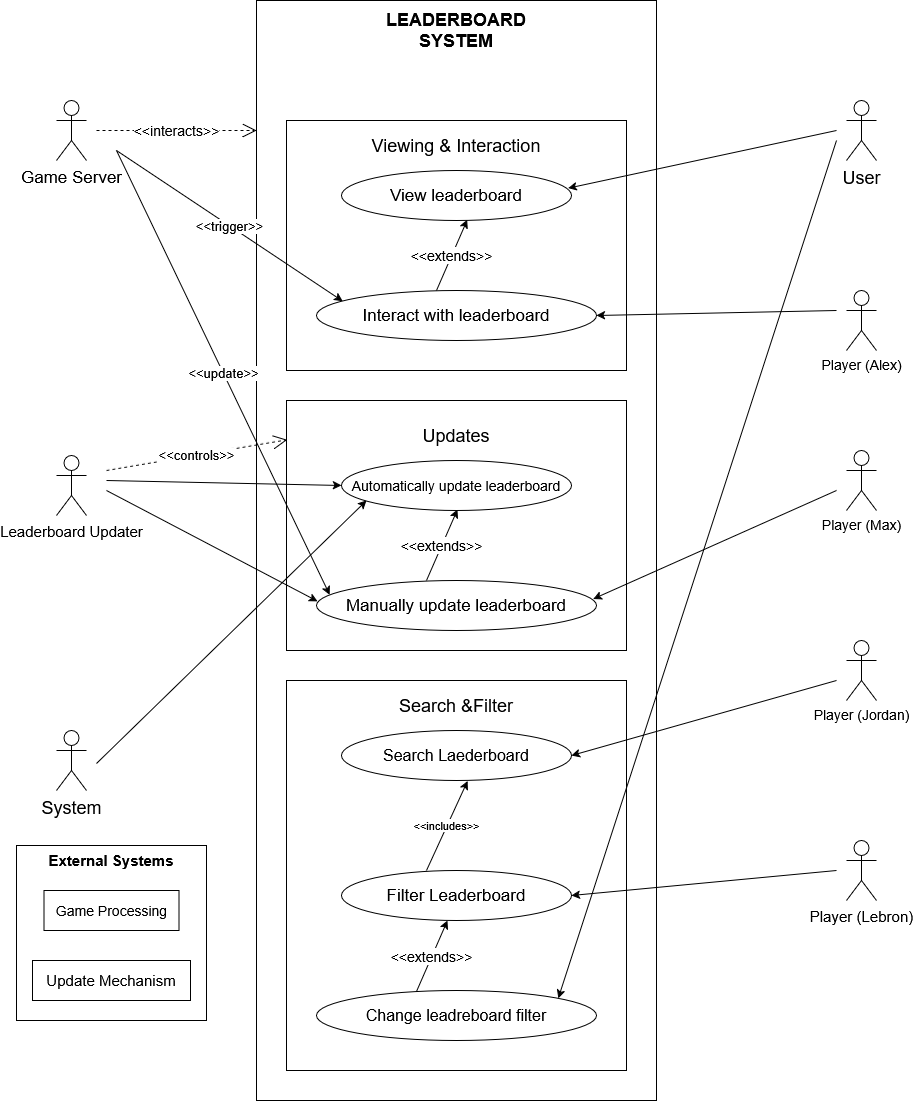

The diagram above was exported from draw.io. Its source (the exported page's mxGraphModel, read from the mxfile embedded in the PNG):
<mxGraphModel dx="2759" dy="964" grid="1" gridSize="10" guides="1" tooltips="1" connect="1" arrows="1" fold="1" page="1" pageScale="1" pageWidth="850" pageHeight="1100" math="0" shadow="0">
  <root>
    <mxCell id="0" />
    <mxCell id="1" parent="0" />
    <mxCell id="dLD22JKk1GWSmIpt_tPH-1" value="" style="rounded=0;whiteSpace=wrap;html=1;" vertex="1" parent="1">
      <mxGeometry x="200" y="40" width="400" height="1100" as="geometry" />
    </mxCell>
    <mxCell id="dLD22JKk1GWSmIpt_tPH-2" value="LEADERBOARD SYSTEM" style="text;html=1;align=center;verticalAlign=middle;whiteSpace=wrap;rounded=0;fontSize=18;fontStyle=1" vertex="1" parent="1">
      <mxGeometry x="335" y="50" width="130" height="40" as="geometry" />
    </mxCell>
    <mxCell id="dLD22JKk1GWSmIpt_tPH-3" value="" style="rounded=0;whiteSpace=wrap;html=1;" vertex="1" parent="1">
      <mxGeometry x="230" y="160" width="340" height="250" as="geometry" />
    </mxCell>
    <mxCell id="dLD22JKk1GWSmIpt_tPH-4" value="Viewing &amp;amp; Interaction" style="text;html=1;align=center;verticalAlign=middle;whiteSpace=wrap;rounded=0;fontSize=18;" vertex="1" parent="1">
      <mxGeometry x="295" y="170" width="210" height="30" as="geometry" />
    </mxCell>
    <mxCell id="dLD22JKk1GWSmIpt_tPH-5" value="&lt;font style=&quot;font-size: 17px;&quot;&gt;View leaderboard&lt;/font&gt;" style="ellipse;whiteSpace=wrap;html=1;" vertex="1" parent="1">
      <mxGeometry x="285" y="210" width="230" height="50" as="geometry" />
    </mxCell>
    <mxCell id="dLD22JKk1GWSmIpt_tPH-6" value="&lt;font style=&quot;font-size: 17px;&quot;&gt;Interact with leaderboard&lt;/font&gt;" style="ellipse;whiteSpace=wrap;html=1;" vertex="1" parent="1">
      <mxGeometry x="260" y="330" width="280" height="50" as="geometry" />
    </mxCell>
    <mxCell id="dLD22JKk1GWSmIpt_tPH-8" value="&lt;font style=&quot;font-size: 14px;&quot;&gt;&amp;lt;&amp;lt;extends&amp;gt;&amp;gt;&lt;/font&gt;" style="endArrow=classic;html=1;rounded=0;entryX=0.547;entryY=0.986;entryDx=0;entryDy=0;entryPerimeter=0;" edge="1" parent="1" target="dLD22JKk1GWSmIpt_tPH-5">
      <mxGeometry width="50" height="50" relative="1" as="geometry">
        <mxPoint x="380" y="330" as="sourcePoint" />
        <mxPoint x="380" y="270" as="targetPoint" />
      </mxGeometry>
    </mxCell>
    <mxCell id="dLD22JKk1GWSmIpt_tPH-11" value="" style="rounded=0;whiteSpace=wrap;html=1;" vertex="1" parent="1">
      <mxGeometry x="230" y="440" width="340" height="250" as="geometry" />
    </mxCell>
    <mxCell id="dLD22JKk1GWSmIpt_tPH-12" value="&lt;font style=&quot;font-size: 14px;&quot;&gt;Automatically update leaderboard&lt;/font&gt;" style="ellipse;whiteSpace=wrap;html=1;" vertex="1" parent="1">
      <mxGeometry x="285" y="500" width="230" height="50" as="geometry" />
    </mxCell>
    <mxCell id="dLD22JKk1GWSmIpt_tPH-14" value="&lt;font style=&quot;font-size: 18px;&quot;&gt;Updates&lt;/font&gt;" style="text;html=1;align=center;verticalAlign=middle;whiteSpace=wrap;rounded=0;" vertex="1" parent="1">
      <mxGeometry x="370" y="460" width="60" height="30" as="geometry" />
    </mxCell>
    <mxCell id="dLD22JKk1GWSmIpt_tPH-15" value="&lt;font style=&quot;font-size: 17px;&quot;&gt;Manually update leaderboard&lt;/font&gt;" style="ellipse;whiteSpace=wrap;html=1;" vertex="1" parent="1">
      <mxGeometry x="260" y="620" width="280" height="50" as="geometry" />
    </mxCell>
    <mxCell id="dLD22JKk1GWSmIpt_tPH-16" value="&lt;font style=&quot;font-size: 14px;&quot;&gt;&amp;lt;&amp;lt;extends&amp;gt;&amp;gt;&lt;/font&gt;" style="endArrow=classic;html=1;rounded=0;entryX=0.547;entryY=0.986;entryDx=0;entryDy=0;entryPerimeter=0;" edge="1" parent="1">
      <mxGeometry width="50" height="50" relative="1" as="geometry">
        <mxPoint x="370" y="620" as="sourcePoint" />
        <mxPoint x="401" y="549" as="targetPoint" />
      </mxGeometry>
    </mxCell>
    <mxCell id="dLD22JKk1GWSmIpt_tPH-17" value="" style="rounded=0;whiteSpace=wrap;html=1;" vertex="1" parent="1">
      <mxGeometry x="230" y="720" width="340" height="390" as="geometry" />
    </mxCell>
    <mxCell id="dLD22JKk1GWSmIpt_tPH-18" value="Search &amp;amp;Filter" style="text;html=1;align=center;verticalAlign=middle;whiteSpace=wrap;rounded=0;fontSize=18;" vertex="1" parent="1">
      <mxGeometry x="290" y="730" width="220" height="30" as="geometry" />
    </mxCell>
    <mxCell id="dLD22JKk1GWSmIpt_tPH-19" value="&lt;font style=&quot;font-size: 16px;&quot;&gt;Search Laederboard&lt;/font&gt;" style="ellipse;whiteSpace=wrap;html=1;" vertex="1" parent="1">
      <mxGeometry x="285" y="770" width="230" height="50" as="geometry" />
    </mxCell>
    <mxCell id="dLD22JKk1GWSmIpt_tPH-20" value="&lt;font style=&quot;font-size: 17px;&quot;&gt;Filter Leaderboard&lt;/font&gt;" style="ellipse;whiteSpace=wrap;html=1;" vertex="1" parent="1">
      <mxGeometry x="285" y="910" width="230" height="50" as="geometry" />
    </mxCell>
    <mxCell id="dLD22JKk1GWSmIpt_tPH-21" value="&amp;lt;&amp;lt;includes&amp;gt;&amp;gt;" style="endArrow=classic;html=1;rounded=0;entryX=0.548;entryY=1.012;entryDx=0;entryDy=0;entryPerimeter=0;" edge="1" parent="1" target="dLD22JKk1GWSmIpt_tPH-19">
      <mxGeometry width="50" height="50" relative="1" as="geometry">
        <mxPoint x="370" y="910" as="sourcePoint" />
        <mxPoint x="401" y="839" as="targetPoint" />
      </mxGeometry>
    </mxCell>
    <mxCell id="dLD22JKk1GWSmIpt_tPH-23" value="&lt;font style=&quot;font-size: 16px;&quot;&gt;Change leadreboard filter&lt;/font&gt;" style="ellipse;whiteSpace=wrap;html=1;" vertex="1" parent="1">
      <mxGeometry x="260" y="1030" width="280" height="50" as="geometry" />
    </mxCell>
    <mxCell id="dLD22JKk1GWSmIpt_tPH-24" value="&lt;font style=&quot;font-size: 14px;&quot;&gt;&amp;lt;&amp;lt;extends&amp;gt;&amp;gt;&lt;/font&gt;" style="endArrow=classic;html=1;rounded=0;entryX=0.547;entryY=0.986;entryDx=0;entryDy=0;entryPerimeter=0;" edge="1" parent="1">
      <mxGeometry width="50" height="50" relative="1" as="geometry">
        <mxPoint x="360" y="1031" as="sourcePoint" />
        <mxPoint x="391" y="960" as="targetPoint" />
      </mxGeometry>
    </mxCell>
    <mxCell id="dLD22JKk1GWSmIpt_tPH-25" value="&lt;font style=&quot;font-size: 17px;&quot;&gt;Game Server&lt;/font&gt;" style="shape=umlActor;verticalLabelPosition=bottom;verticalAlign=top;html=1;" vertex="1" parent="1">
      <mxGeometry y="140" width="30" height="60" as="geometry" />
    </mxCell>
    <mxCell id="dLD22JKk1GWSmIpt_tPH-26" value="&lt;font style=&quot;font-size: 14px;&quot;&gt;&amp;lt;&amp;lt;interacts&amp;gt;&amp;gt;&lt;/font&gt;" style="endArrow=open;endSize=12;dashed=1;html=1;rounded=0;" edge="1" parent="1">
      <mxGeometry width="160" relative="1" as="geometry">
        <mxPoint x="40" y="170" as="sourcePoint" />
        <mxPoint x="200" y="170" as="targetPoint" />
      </mxGeometry>
    </mxCell>
    <mxCell id="dLD22JKk1GWSmIpt_tPH-27" value="&lt;font style=&quot;font-size: 13px;&quot;&gt;&amp;lt;&amp;lt;update&amp;gt;&amp;gt;&lt;/font&gt;" style="endArrow=classic;html=1;rounded=0;entryX=0.047;entryY=0.285;entryDx=0;entryDy=0;entryPerimeter=0;" edge="1" parent="1" target="dLD22JKk1GWSmIpt_tPH-15">
      <mxGeometry width="50" height="50" relative="1" as="geometry">
        <mxPoint x="60" y="190" as="sourcePoint" />
        <mxPoint x="90" y="140" as="targetPoint" />
      </mxGeometry>
    </mxCell>
    <mxCell id="dLD22JKk1GWSmIpt_tPH-28" value="&lt;font style=&quot;font-size: 13px;&quot;&gt;&amp;lt;&amp;lt;trigger&amp;gt;&amp;gt;&lt;/font&gt;" style="endArrow=classic;html=1;rounded=0;entryX=0.094;entryY=0.215;entryDx=0;entryDy=0;entryPerimeter=0;" edge="1" parent="1" target="dLD22JKk1GWSmIpt_tPH-6">
      <mxGeometry width="50" height="50" relative="1" as="geometry">
        <mxPoint x="60" y="190" as="sourcePoint" />
        <mxPoint x="110" y="140" as="targetPoint" />
      </mxGeometry>
    </mxCell>
    <mxCell id="dLD22JKk1GWSmIpt_tPH-29" value="&lt;font style=&quot;font-size: 15px;&quot;&gt;Leaderboard Updater&lt;/font&gt;" style="shape=umlActor;verticalLabelPosition=bottom;verticalAlign=top;html=1;" vertex="1" parent="1">
      <mxGeometry y="495" width="30" height="60" as="geometry" />
    </mxCell>
    <mxCell id="dLD22JKk1GWSmIpt_tPH-30" value="&lt;font style=&quot;font-size: 13px;&quot;&gt;&amp;lt;&amp;lt;controls&amp;gt;&amp;gt;&lt;/font&gt;" style="endArrow=open;endSize=12;dashed=1;html=1;rounded=0;entryX=0.002;entryY=0.157;entryDx=0;entryDy=0;entryPerimeter=0;" edge="1" parent="1" target="dLD22JKk1GWSmIpt_tPH-11">
      <mxGeometry width="160" relative="1" as="geometry">
        <mxPoint x="50" y="510" as="sourcePoint" />
        <mxPoint x="220" y="520" as="targetPoint" />
      </mxGeometry>
    </mxCell>
    <mxCell id="dLD22JKk1GWSmIpt_tPH-31" value="" style="endArrow=classic;html=1;rounded=0;entryX=0;entryY=0.5;entryDx=0;entryDy=0;" edge="1" parent="1" target="dLD22JKk1GWSmIpt_tPH-12">
      <mxGeometry width="50" height="50" relative="1" as="geometry">
        <mxPoint x="50" y="520" as="sourcePoint" />
        <mxPoint x="100" y="470" as="targetPoint" />
      </mxGeometry>
    </mxCell>
    <mxCell id="dLD22JKk1GWSmIpt_tPH-32" value="" style="endArrow=classic;html=1;rounded=0;entryX=0.004;entryY=0.416;entryDx=0;entryDy=0;entryPerimeter=0;" edge="1" parent="1" target="dLD22JKk1GWSmIpt_tPH-15">
      <mxGeometry width="50" height="50" relative="1" as="geometry">
        <mxPoint x="50" y="530" as="sourcePoint" />
        <mxPoint x="90" y="490" as="targetPoint" />
      </mxGeometry>
    </mxCell>
    <mxCell id="dLD22JKk1GWSmIpt_tPH-33" value="&lt;font style=&quot;font-size: 18px;&quot;&gt;System&lt;/font&gt;" style="shape=umlActor;verticalLabelPosition=bottom;verticalAlign=top;html=1;" vertex="1" parent="1">
      <mxGeometry y="770" width="30" height="60" as="geometry" />
    </mxCell>
    <mxCell id="dLD22JKk1GWSmIpt_tPH-34" value="" style="endArrow=classic;html=1;rounded=0;entryX=0.109;entryY=0.8;entryDx=0;entryDy=0;entryPerimeter=0;" edge="1" parent="1" target="dLD22JKk1GWSmIpt_tPH-12">
      <mxGeometry width="50" height="50" relative="1" as="geometry">
        <mxPoint x="40" y="803" as="sourcePoint" />
        <mxPoint x="90" y="310" as="targetPoint" />
      </mxGeometry>
    </mxCell>
    <mxCell id="dLD22JKk1GWSmIpt_tPH-35" value="&lt;font style=&quot;font-size: 18px;&quot;&gt;User&lt;/font&gt;" style="shape=umlActor;verticalLabelPosition=bottom;verticalAlign=top;html=1;" vertex="1" parent="1">
      <mxGeometry x="790" y="140" width="30" height="60" as="geometry" />
    </mxCell>
    <mxCell id="dLD22JKk1GWSmIpt_tPH-36" value="" style="endArrow=classic;html=1;rounded=0;entryX=0.985;entryY=0.354;entryDx=0;entryDy=0;entryPerimeter=0;" edge="1" parent="1" target="dLD22JKk1GWSmIpt_tPH-5">
      <mxGeometry width="50" height="50" relative="1" as="geometry">
        <mxPoint x="780" y="170" as="sourcePoint" />
        <mxPoint x="830" y="120" as="targetPoint" />
      </mxGeometry>
    </mxCell>
    <mxCell id="dLD22JKk1GWSmIpt_tPH-37" value="" style="endArrow=classic;html=1;rounded=0;entryX=1;entryY=0;entryDx=0;entryDy=0;" edge="1" parent="1" target="dLD22JKk1GWSmIpt_tPH-23">
      <mxGeometry width="50" height="50" relative="1" as="geometry">
        <mxPoint x="780" y="180" as="sourcePoint" />
        <mxPoint x="830" y="130" as="targetPoint" />
      </mxGeometry>
    </mxCell>
    <mxCell id="dLD22JKk1GWSmIpt_tPH-38" value="&lt;font style=&quot;font-size: 14px;&quot;&gt;Player (Alex)&lt;/font&gt;" style="shape=umlActor;verticalLabelPosition=bottom;verticalAlign=top;html=1;outlineConnect=0;" vertex="1" parent="1">
      <mxGeometry x="790" y="330" width="30" height="60" as="geometry" />
    </mxCell>
    <mxCell id="dLD22JKk1GWSmIpt_tPH-39" value="" style="endArrow=classic;html=1;rounded=0;entryX=1;entryY=0.5;entryDx=0;entryDy=0;" edge="1" parent="1" target="dLD22JKk1GWSmIpt_tPH-6">
      <mxGeometry width="50" height="50" relative="1" as="geometry">
        <mxPoint x="780" y="350" as="sourcePoint" />
        <mxPoint x="830" y="300" as="targetPoint" />
      </mxGeometry>
    </mxCell>
    <mxCell id="dLD22JKk1GWSmIpt_tPH-40" value="&lt;font style=&quot;font-size: 14px;&quot;&gt;Player (Max)&lt;/font&gt;" style="shape=umlActor;verticalLabelPosition=bottom;verticalAlign=top;html=1;" vertex="1" parent="1">
      <mxGeometry x="790" y="490" width="30" height="60" as="geometry" />
    </mxCell>
    <mxCell id="dLD22JKk1GWSmIpt_tPH-42" value="" style="endArrow=classic;html=1;rounded=0;entryX=0.988;entryY=0.369;entryDx=0;entryDy=0;entryPerimeter=0;" edge="1" parent="1" target="dLD22JKk1GWSmIpt_tPH-15">
      <mxGeometry width="50" height="50" relative="1" as="geometry">
        <mxPoint x="780" y="530" as="sourcePoint" />
        <mxPoint x="830" y="480" as="targetPoint" />
      </mxGeometry>
    </mxCell>
    <mxCell id="dLD22JKk1GWSmIpt_tPH-43" value="&lt;font style=&quot;font-size: 14px;&quot;&gt;Player (Jordan)&lt;/font&gt;" style="shape=umlActor;verticalLabelPosition=bottom;verticalAlign=top;html=1;outlineConnect=0;" vertex="1" parent="1">
      <mxGeometry x="790" y="680" width="30" height="60" as="geometry" />
    </mxCell>
    <mxCell id="dLD22JKk1GWSmIpt_tPH-44" value="" style="endArrow=classic;html=1;rounded=0;entryX=1;entryY=0.5;entryDx=0;entryDy=0;" edge="1" parent="1" target="dLD22JKk1GWSmIpt_tPH-19">
      <mxGeometry width="50" height="50" relative="1" as="geometry">
        <mxPoint x="780" y="720" as="sourcePoint" />
        <mxPoint x="830" y="670" as="targetPoint" />
      </mxGeometry>
    </mxCell>
    <mxCell id="dLD22JKk1GWSmIpt_tPH-45" value="&lt;font style=&quot;font-size: 15px;&quot;&gt;Player (Lebron)&lt;/font&gt;" style="shape=umlActor;verticalLabelPosition=bottom;verticalAlign=top;html=1;outlineConnect=0;" vertex="1" parent="1">
      <mxGeometry x="790" y="880" width="30" height="60" as="geometry" />
    </mxCell>
    <mxCell id="dLD22JKk1GWSmIpt_tPH-46" value="" style="endArrow=classic;html=1;rounded=0;entryX=1;entryY=0.5;entryDx=0;entryDy=0;" edge="1" parent="1" target="dLD22JKk1GWSmIpt_tPH-20">
      <mxGeometry width="50" height="50" relative="1" as="geometry">
        <mxPoint x="780" y="910" as="sourcePoint" />
        <mxPoint x="830" y="860" as="targetPoint" />
      </mxGeometry>
    </mxCell>
    <mxCell id="dLD22JKk1GWSmIpt_tPH-47" value="" style="rounded=0;whiteSpace=wrap;html=1;" vertex="1" parent="1">
      <mxGeometry x="-40" y="885" width="190" height="175" as="geometry" />
    </mxCell>
    <mxCell id="dLD22JKk1GWSmIpt_tPH-48" value="&lt;b&gt;&lt;font style=&quot;font-size: 15px;&quot;&gt;External Systems&lt;/font&gt;&lt;/b&gt;" style="text;html=1;align=center;verticalAlign=middle;whiteSpace=wrap;rounded=0;" vertex="1" parent="1">
      <mxGeometry x="-25" y="885" width="160" height="30" as="geometry" />
    </mxCell>
    <mxCell id="dLD22JKk1GWSmIpt_tPH-49" value="&lt;font style=&quot;font-size: 14px;&quot;&gt;Game Processing&lt;/font&gt;" style="rounded=0;whiteSpace=wrap;html=1;" vertex="1" parent="1">
      <mxGeometry x="-12.5" y="930" width="135" height="40" as="geometry" />
    </mxCell>
    <mxCell id="dLD22JKk1GWSmIpt_tPH-50" value="&lt;font style=&quot;font-size: 15px;&quot;&gt;Update Mechanism&lt;/font&gt;" style="rounded=0;whiteSpace=wrap;html=1;" vertex="1" parent="1">
      <mxGeometry x="-24" y="1000" width="158" height="40" as="geometry" />
    </mxCell>
  </root>
</mxGraphModel>